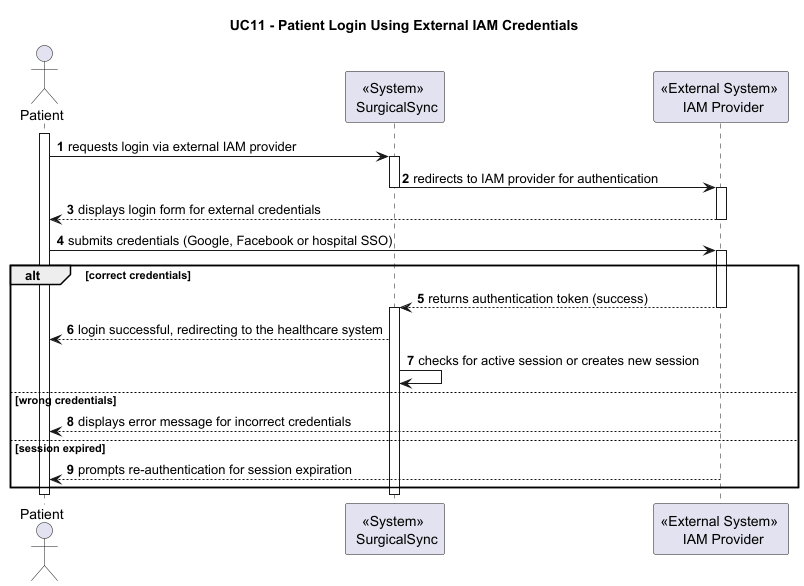

The diagram above was rendered by PlantUML. Its source (embedded in the PNG):
@startuml
autonumber

Title "UC11 - Patient Login Using External IAM Credentials"

actor "Patient" as P
participant "<<System>> \n SurgicalSync" as SYSTEM
participant "<<External System>> \n IAM Provider" as IAM

activate P 

P -> SYSTEM: requests login via external IAM provider

    activate SYSTEM
    
    SYSTEM -> IAM: redirects to IAM provider for authentication

    deactivate SYSTEM

    activate IAM

    IAM --> P: displays login form for external credentials

    deactivate IAM
    
P -> IAM: submits credentials (Google, Facebook or hospital SSO)

    activate IAM

    alt correct credentials
        IAM --> SYSTEM: returns authentication token (success)
        deactivate IAM

        activate SYSTEM
        
        SYSTEM --> P: login successful, redirecting to the healthcare system
        
        SYSTEM -> SYSTEM: checks for active session or creates new session

    else wrong credentials
        IAM --> P: displays error message for incorrect credentials
        deactivate IAM

    else session expired
        IAM --> P: prompts re-authentication for session expiration
        deactivate IAM

    end

    deactivate SYSTEM

deactivate P

@enduml